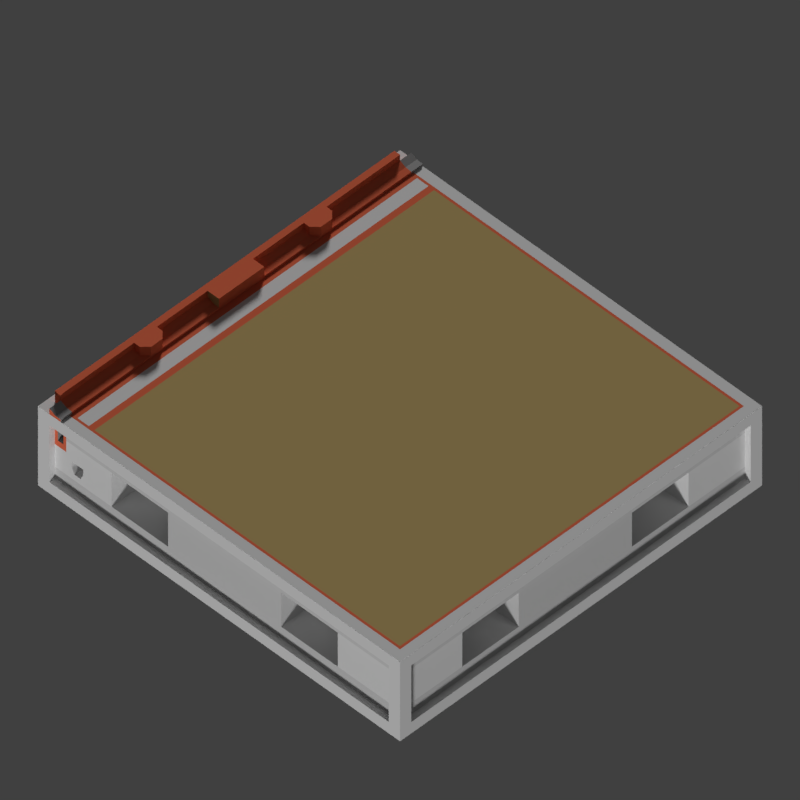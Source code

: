 # Source: WTP_H_LB_TGA.blend  (saved by Blender 2.77.0; exported with 4.5.12 LTS)
import bpy
from mathutils import Matrix  # noqa: F401  (used for matrix-valued properties, if any)

bpy.ops.wm.read_factory_settings(use_empty=True)
scene = bpy.context.scene
scene.name = 'Scene'

# ---- collections
col_collection_1 = bpy.data.collections.new('Collection 1'); scene.collection.children.link(col_collection_1)
col_collection_3 = bpy.data.collections.new('Collection 3'); scene.collection.children.link(col_collection_3)

# ---- materials (node trees are filled in below, after node groups)
mat_tdsn_hornormunittestarenafloor_concrete = bpy.data.materials.new('_TDSN_HorNormUnitTESTArenaFloor_Concrete')
mat_tdsn_hornormunittestarenafloor_concrete.alpha_threshold = 0.0
mat_tdsn_hornormunittestarenafloor_concrete.use_transparent_shadow = False
mat_tdsn_hornormunittestarenafloor_concrete.preview_render_type = 'CUBE'
mat_tdsn_hornormunittestarenafloor_concrete.diffuse_color = (0.5071, 0.3689, 0.1513, 1.0)
mat_tdsn_hornormunittestarenafloor_concrete.specular_color = (1.0, 0.9576, 0.9893)
mat_tdsn_hornormunittestarenafloor_concrete.roughness = 0.5
mat_tdsn_hornormunittestarenafloor_concrete.specular_intensity = 0.15
mat_tdsn_hornormunittestarena_concrete = bpy.data.materials.new('_TDSN_HorNormUnitTESTArena_Concrete')
mat_tdsn_hornormunittestarena_concrete.alpha_threshold = 0.0
mat_tdsn_hornormunittestarena_concrete.use_transparent_shadow = False
mat_tdsn_hornormunittestarena_concrete.preview_render_type = 'CUBE'
mat_tdsn_hornormunittestarena_concrete.diffuse_color = (0.3931, 0.3931, 0.3931, 1.0)
mat_tdsn_hornormunittestarena_concrete.roughness = 0.5
mat_tdsn_hornormunittestarena_concrete.specular_intensity = 0.0
mat_tdsn_hornormunittestarenaconpxz_concrete = bpy.data.materials.new('_TDSN_HorNormUnitTESTArenaConPxz_Concrete')
mat_tdsn_hornormunittestarenaconpxz_concrete.alpha_threshold = 0.0
mat_tdsn_hornormunittestarenaconpxz_concrete.use_transparent_shadow = False
mat_tdsn_hornormunittestarenaconpxz_concrete.preview_render_type = 'CUBE'
mat_tdsn_hornormunittestarenaconpxz_concrete.roughness = 0.5
mat_tdsn_hornormunittestarenaconpxz_concrete.specular_intensity = 0.0
mat_tdsn_hornormunittestarenabottom_concrete = bpy.data.materials.new('_TDSN_HorNormUnitTESTArenaBottom_Concrete')
mat_tdsn_hornormunittestarenabottom_concrete.alpha_threshold = 0.0
mat_tdsn_hornormunittestarenabottom_concrete.use_transparent_shadow = False
mat_tdsn_hornormunittestarenabottom_concrete.preview_render_type = 'CUBE'
mat_tdsn_hornormunittestarenabottom_concrete.diffuse_color = (0.6733, 0.6733, 0.6733, 1.0)
mat_tdsn_hornormunittestarenabottom_concrete.roughness = 0.5
mat_tdsn_hornormunittestarenabottom_concrete.specular_intensity = 0.0
mat_tdsn_hornormunittestarenadam_concrete = bpy.data.materials.new('_TDSN_HorNormUnitTESTArenaDam_Concrete')
mat_tdsn_hornormunittestarenadam_concrete.alpha_threshold = 0.0
mat_tdsn_hornormunittestarenadam_concrete.use_transparent_shadow = False
mat_tdsn_hornormunittestarenadam_concrete.diffuse_color = (0.8, 0.1621, 0.07893, 1.0)
mat_tdsn_hornormunittestarenadam_concrete.roughness = 0.5
mat_tdosn_hornormunittestalpha_concrete = bpy.data.materials.new('_TDOSN_HorNormUnitTESTAlpha_Concrete')
mat_tdosn_hornormunittestalpha_concrete.alpha_threshold = 0.0
mat_tdosn_hornormunittestalpha_concrete.use_transparent_shadow = False
mat_tdosn_hornormunittestalpha_concrete.roughness = 0.5
mat_tdosn_hornormunittestalpha_concrete.specular_intensity = 0.0
mat_tdsn_hornormunittestalpha_concrete = bpy.data.materials.new('_TDSN_HorNormUnitTESTAlpha_Concrete')
mat_tdsn_hornormunittestalpha_concrete.alpha_threshold = 0.0
mat_tdsn_hornormunittestalpha_concrete.use_transparent_shadow = False
mat_tdsn_hornormunittestalpha_concrete.roughness = 0.5
mat_tdsn_hornormunittestalpha2_concrete = bpy.data.materials.new('_TDSN_HorNormUnitTESTAlpha2_Concrete')
mat_tdsn_hornormunittestalpha2_concrete.alpha_threshold = 0.0
mat_tdsn_hornormunittestalpha2_concrete.use_transparent_shadow = False
mat_tdsn_hornormunittestalpha2_concrete.roughness = 0.5

# ---- material node trees

# ---- world
world_world = bpy.data.worlds.new('World'); scene.world = world_world
world_world.color = (0.05088, 0.05088, 0.05088)
world_world.use_sun_shadow = False
world_world.sun_shadow_jitter_overblur = 0.0
world_world.cycles.sampling_method = 'MANUAL'

# ---- cameras
cam_tga_render = bpy.data.cameras.new('TGA Render')
cam_tga_render.type = 'ORTHO'
cam_tga_render.clip_end = 100.0
cam_tga_render.lens = 35.0
cam_tga_render.sensor_width = 32.0
cam_tga_render.sensor_height = 18.0
cam_tga_render.ortho_scale = 0.5
cam_tga_render.dof.focus_distance = 0.0
cam_tga_render.dof.aperture_fstop = 128.0

# ---- lights
light_sun_001 = bpy.data.lights.new('Sun.001', 'SUN')
light_sun_001.transmission_factor = 0.0
light_sun_001.angle = 0.1993
light_sun_001.energy = 1.7
light_sun_001.shadow_buffer_clip_start = 0.5
light_sun_001.shadow_soft_size = 0.1
light_sun_001.shadow_cascade_max_distance = 1000.0
light_sun = bpy.data.lights.new('Sun', 'SUN')
light_sun.transmission_factor = 0.0
light_sun.angle = 0.1993
light_sun.energy = 1.7
light_sun.shadow_buffer_clip_start = 0.5
light_sun.shadow_soft_size = 0.1
light_sun.shadow_cascade_max_distance = 1000.0

# ---- meshes
me_wtp_h_lb_lod0 = bpy.data.meshes.new('WTP_H_LB_Lod0')
me_wtp_h_lb_lod0.from_pydata([(-0.5, 0.5, -0.875), (-0.5, -0.5, 0.0), (-0.5, 0.5, 0.0), (-0.5, -0.5, -0.875), (-0.375, 0.0, 0.0), (-0.4375, -0.5, 0.0), (-0.4375, -0.4688, 0.0), (-0.4688, -0.4688, 0.0625), (-0.4375, 0.4688, 0.0), (-0.4688, 0.4688, 0.0625), (-0.375, -0.4688, 0.0), (-0.375, 0.4688, 0.0), (-0.4688, -0.5, 0.0), (-0.4688, -0.4844, -0.125), (-0.4844, 0.4688, 0.125), (-0.4688, -0.4844, -0.375), (-0.4688, -0.4844, -0.625), (-0.4844, -0.4688, 0.125), (-0.4375, -0.4844, -0.25), (-0.4375, -0.4844, -0.375), (-0.4375, -0.4844, -0.625), (-0.4375, -0.4844, -0.125), (-0.4375, 0.5, -2.049e-08), (-0.375, -0.4844, -0.375), (-0.375, -0.4844, -0.625), (-0.4687, 0.4688, -1.0), (-0.4687, -0.4688, -1.0), (-0.4688, 0.0, -1.0), (0.4688, -0.4844, -0.75), (-0.4844, 1.49e-08, -1.49e-08), (-0.4609, -0.4844, -0.375), (0.4688, 0.4844, -0.75), (-0.4219, -0.4844, -0.625), (-0.3906, -0.4844, -0.375), (-0.3906, -0.4844, -0.5), (-0.4688, -0.4844, -0.75), (-0.4219, -0.4844, -0.5), (-0.4219, -0.4844, -0.4375), (-0.3906, -0.4844, -0.4375), (-0.4141, -0.4844, -0.5625), (-0.4219, 0.4844, -0.5), (-0.3984, -0.4844, -0.5625), (-0.3906, 0.4844, -0.5), (-0.4141, 0.4844, -0.5625), (-0.3906, 0.4844, -0.4375), (-0.4219, 0.4844, -0.4375), (-0.3984, 0.4844, -0.5625), (-0.4609, 0.4844, -0.1875), (-0.4219, -0.4375, -0.5), (-0.4219, 0.4375, -0.4375), (-0.4453, 0.4844, -0.1875), (-0.4453, 0.4844, -0.3125), (-0.4609, 0.4844, -0.3125), (-0.3984, 0.4375, -0.5625), (-0.3906, -0.4375, -0.5), (-0.4219, -0.4375, -0.4375), (-0.3906, 0.4375, -0.4375), (-0.4453, -0.4844, -0.1875), (-0.4219, 0.4375, -0.5), (-0.4609, -0.4844, -0.1875), (-0.4453, -0.4844, -0.125), (-0.4609, -0.4844, -0.3125), (-0.4453, -0.4844, -0.3125), (-0.4141, 0.4375, -0.5625), (-0.3906, 0.4375, -0.5), (-0.3906, -0.4375, -0.4375), (-0.4141, -0.4375, -0.5625), (-0.3984, -0.4375, -0.5625), (-0.4453, -0.4375, -0.1875), (-0.4609, -0.4375, -0.1875), (-0.4609, -0.4375, -0.3125), (-0.4453, -0.4375, -0.3125), (-0.4609, 0.4375, -0.1875), (-0.4453, 0.4375, -0.1875), (-0.4453, 0.4375, -0.3125), (-0.4609, 0.4375, -0.3125), (-0.3125, -0.4844, -0.25), (-0.1562, -0.4844, -0.25), (-0.3125, -0.375, -0.25), (-0.1562, -0.375, -0.25), (-0.3125, 0.4844, -0.25), (-0.1562, 0.4844, -0.25), (-0.3125, 0.375, -0.25), (-0.1562, 0.375, -0.25), (-0.4688, -0.4688, 0.125), (-0.4688, 0.4688, 0.125), (-0.4531, -0.4688, 0.03125), (-0.4375, -0.4688, 0.025), (-0.4375, 0.4688, 0.025), (-0.4375, -0.0625, 0.0), (-0.4531, 0.4688, 0.03125), (-0.4688, -0.0625, 0.125), (-0.4375, -0.0625, 0.025), (-0.4375, 0.2188, 0.0), (-0.4688, 0.2344, 0.125), (-0.4375, -0.25, 0.0), (-0.4375, 0.2188, 0.025), (-0.4688, -0.2344, 0.125), (-0.4375, -0.25, 0.025), (-0.4375, -0.2344, 0.125), (-0.4375, 0.25, 0.0), (-0.4688, 0.2656, 0.125), (-0.4688, -0.2656, 0.0625), (-0.4375, -0.2188, 0.0), (-0.4687, -0.5, 0.0625), (-0.4531, 0.2656, 0.03125), (-0.4688, -0.2031, 0.125), (-0.4688, 0.2031, 0.0625), (-0.4531, -0.2031, 0.03125), (-0.4688, 0.2031, 0.125), (-0.4688, -0.2031, 0.0625), (-0.4531, 0.2031, 0.03125), (-0.4844, 2.98e-08, 0.125), (-0.4688, -0.2656, 0.125), (-0.4688, 0.2656, 0.0625), (-0.4531, -0.5, 0.03125), (-0.4531, -0.2656, 0.03125), (-0.4375, 0.2344, 0.125), (-0.4531, -0.2031, 0.125), (-0.4531, -0.2344, 0.125), (-0.4531, -0.2656, 0.125), (-0.4531, 0.2656, 0.125), (-0.4531, 0.2031, 0.125), (-0.4531, 0.2344, 0.125), (-0.4375, -0.25, 0.125), (-0.4375, 0.25, 0.125), (-0.4375, -0.2188, 0.125), (-0.4375, 0.2188, 0.125), (-0.4375, 0.25, 0.025), (-0.4375, -0.2188, 0.025), (-0.4375, -0.5, 0.025), (0.4688, 0.4844, -0.125), (-0.4688, 0.0625, 0.0625), (-0.4531, -0.0625, 0.03125), (-0.4375, 0.0625, 0.0), (-0.4688, -1.49e-08, 0.125), (-0.4688, 0.0625, 0.125), (-0.4688, -0.0625, 0.0625), (-0.4531, 0.0625, 0.03125), (-0.4375, 0.0625, 0.025), (-0.4375, -0.0625, 0.125), (-0.4375, 0.0625, 0.125), (-0.4219, -0.4688, 0.0), (-0.4219, 0.4688, 0.0), (-0.3906, 0.4688, 0.0), (-0.3906, -0.4688, 0.0), (0.5, 0.5, -0.875), (0.5, -0.5, -1.892e-09), (0.5, 0.5, 1.892e-09), (0.5, -0.5, -0.875), (0.0, 0.0, 0.0), (0.4688, 0.0, 0.0), (0.0, 0.4688, 8.87e-10), (0.0, -0.4688, -8.87e-10), (0.4844, -0.4844, -0.875), (0.4844, 0.4844, -0.875), (0.1562, 0.4844, -0.25), (0.4688, -0.4844, -0.125), (-0.375, 0.4844, -0.25), (0.4688, -0.4844, -0.625), (0.0, -0.4688, -1.0), (0.0, 0.4688, -1.0), (0.4687, 0.4688, -1.0), (0.4687, -0.4688, -1.0), (0.4688, 0.0, -1.0), (0.0, 0.0, -1.0), (0.4844, 0.4688, -0.25), (-0.4687, 0.4844, -0.75), (0.4844, -0.4688, -0.25), (0.3125, -0.4844, -0.25), (0.1562, -0.4844, -0.25), (0.3125, -0.375, -0.25), (0.1562, -0.375, -0.25), (0.3125, 0.4844, -0.25), (0.3125, 0.375, -0.25), (0.1562, 0.375, -0.25), (0.4688, 0.4844, -0.625), (0.4687, -0.4688, 0.0), (-0.4375, -0.475, 0.0), (-0.4375, 0.475, 0.0), (-0.4844, 0.4844, -0.875), (-0.4219, 0.4688, -0.0625), (-0.4219, -0.4688, -0.0625), (-0.3906, 0.4688, -0.0625), (-0.3906, -0.4688, -0.0625), (-0.375, -0.4844, -0.25), (-0.4844, -0.4844, -0.875), (-0.3125, -0.375, -0.625), (-0.1562, 0.375, -0.625), (-0.1562, -0.375, -0.625), (-0.3125, 0.375, -0.625), (0.1562, 0.375, -0.625), (0.3125, -0.375, -0.625), (0.3125, 0.375, -0.625), (0.1562, -0.375, -0.625), (0.4844, -0.4844, 0.0), (-0.4844, -0.4688, -1.49e-08), (-0.4687, -0.4688, 0.0), (-0.4687, 0.4688, 0.0), (0.4844, 0.4844, 0.0), (-0.4844, 0.4688, -1.49e-08), (-0.4844, 0.4688, -0.25), (-0.4844, 0.4688, -0.75), (-0.4844, 0.4688, -0.625), (-0.4844, 0.4688, -0.125), (-0.4844, -0.4688, -0.25), (-0.4844, -0.4688, -0.625), (-0.4844, -0.4688, -0.125), (-0.4844, -0.4688, -0.75), (0.4844, 0.4688, -0.625), (0.4844, 0.4688, -0.75), (0.4844, 0.4688, -0.125), (0.4844, -0.4688, -0.625), (0.4844, -0.4688, -0.125), (0.4844, -0.4688, -0.75), (-0.3125, -0.4844, -0.625), (-0.1562, -0.4844, -0.625), (0.3125, -0.4844, -0.625), (0.1562, -0.4844, -0.625), (-0.3125, 0.4844, -0.625), (-0.1562, 0.4844, -0.625), (0.3125, 0.4844, -0.625), (0.1562, 0.4844, -0.625), (-0.4688, -0.5, -0.125), (-0.4688, -0.5, -0.75), (0.4688, -0.5, -0.75), (0.4688, -0.5, -0.125), (-0.5, 0.4688, -0.75), (-0.5, 0.4688, -0.125), (-0.5, -0.4688, -0.125), (-0.5, -0.4688, -0.75), (0.5, 0.4688, -0.75), (0.5, 0.4688, -0.125), (0.5, -0.4688, -0.125), (0.5, -0.4688, -0.75), (-0.3906, 0.4844, -0.375), (-0.4219, 0.4844, -0.625), (-0.4609, 0.4844, -0.375), (-0.375, 0.4844, -0.625), (-0.375, 0.4844, -0.375), (-0.4375, 0.4844, -0.125), (-0.4375, 0.4844, -0.625), (-0.4375, 0.4844, -0.375), (-0.4375, 0.4844, -0.25), (-0.4687, 0.4844, -0.625), (-0.4687, 0.4844, -0.375), (-0.4687, 0.4844, -0.125), (-0.4687, 0.5, -2.049e-08), (-0.4453, 0.4844, -0.125), (-0.4687, 0.5, 0.0625), (-0.4531, 0.5, 0.03125), (-0.4375, 0.5, 0.025), (0.4688, 0.5, -0.125), (0.4688, 0.5, -0.75), (-0.4687, 0.5, -0.75), (-0.4687, 0.5, -0.125), (-0.4375, -0.4875, 0.0), (-0.4844, -0.5, -0.0625), (0.4844, -0.5, -0.0625), (-0.4844, -0.5, -0.8125), (0.4844, -0.5, -0.8125), (0.4844, 0.5, -0.0625), (-0.4844, 0.5, -0.0625), (0.4844, 0.5, -0.8125), (-0.4844, 0.5, -0.8125), (-0.4375, 0.4875, -1.024e-08), (-0.4844, 0.0, -0.875), (0.4844, 0.0, -0.875), (-0.5, 0.4844, -0.0625), (-0.5, -0.4844, -0.0625), (-0.5, -0.4844, -0.8125), (-0.5, 0.4844, -0.8125), (0.5, -0.4844, -0.0625), (0.5, 0.4844, -0.0625), (0.5, 0.4844, -0.8125), (0.5, -0.4844, -0.8125), (-0.4844, 0.4844, 0.0), (-0.4687, 0.4844, -1.024e-08), (-0.4688, -0.4844, 0.0), (-0.4844, -0.4844, 0.0), (-0.4844, -0.4688, 0.0625), (-0.4844, 2.235e-08, 0.0625), (-0.4844, 0.4688, 0.0625), (0.4688, 0.4688, 0.0), (0.475, -0.475, 0.0), (0.475, 0.475, 0.0), (0.4688, 0.4844, -0.25), (0.4844, -0.3125, -0.25), (0.4844, -0.1563, -0.25), (0.375, -0.3125, -0.25), (0.375, -0.1563, -0.25), (0.4844, 0.3125, -0.25), (0.4844, 0.1562, -0.25), (0.375, 0.3125, -0.25), (0.375, 0.1562, -0.25), (0.375, -0.3125, -0.625), (0.375, -0.1563, -0.625), (0.375, 0.3125, -0.625), (0.375, 0.1562, -0.625), (0.4844, -0.3125, -0.625), (0.4844, -0.1563, -0.625), (0.4844, 0.3125, -0.625), (0.4844, 0.1562, -0.625), (0.4688, -0.4844, -0.25)], [], [(11, 4, 150, 152), (142, 143, 8, 100, 93, 134, 89, 103, 95, 6), (6, 87, 130, 5, 256, 178), (4, 10, 153, 150), (28, 35, 224, 225), (216, 218, 170, 77), (50, 51, 74, 73), (13, 15, 30, 61, 59, 57, 60), (27, 165, 160, 26), (167, 31, 253, 254), (27, 25, 161, 165), (161, 25, 180, 155, 162), (3, 259, 257, 1), (16, 20, 19, 30, 15), (57, 68, 71, 62), (41, 39, 36, 32, 24, 23, 33, 38, 34), (41, 34, 54, 67), (40, 45, 49, 58), (61, 62, 71, 70), (52, 47, 72, 75), (258, 257, 223, 226), (46, 43, 63, 53), (62, 61, 30, 19, 18, 21, 60, 57), (42, 46, 53, 64), (44, 42, 64, 56), (19, 20, 32, 36, 37, 38, 33), (45, 44, 56, 49), (43, 40, 58, 63), (222, 221, 176, 31, 167, 244, 241, 236, 238, 219, 220), (54, 65, 55, 48, 66, 67), (38, 37, 55, 65), (37, 36, 48, 55), (36, 39, 66, 48), (34, 38, 65, 54), (39, 41, 67, 66), (69, 70, 71, 68), (59, 61, 70, 69), (57, 59, 69, 68), (131, 252, 253, 31, 176, 286), (47, 50, 73, 72), (51, 52, 75, 74), (217, 169, 171, 192), (191, 193, 221, 222), (77, 76, 78, 79), (24, 215, 76, 185, 23), (168, 212, 299, 287), (80, 81, 83, 82), (172, 194, 192, 171), (114, 9, 85, 101), (116, 86, 87, 98), (176, 221, 173, 286), (116, 102, 7, 86), (87, 86, 115, 130), (144, 143, 181, 183), (122, 123, 94, 109), (120, 119, 97, 113), (119, 118, 106, 97), (132, 107, 109, 136), (133, 108, 129, 92), (133, 137, 110, 108), (90, 9, 114, 105), (100, 8, 88, 128, 96, 139, 134, 93), (90, 105, 128, 88), (7, 102, 113, 84), (123, 121, 101, 94), (124, 99, 119, 120), (99, 126, 118, 119), (98, 124, 120, 116), (126, 129, 108, 118), (99, 124, 98, 129, 126), (122, 127, 117, 123), (121, 123, 117, 125), (96, 128, 125, 117, 127), (127, 122, 111, 96), (128, 105, 121, 125), (86, 7, 104, 115), (114, 101, 121, 105), (122, 109, 107, 111), (120, 113, 102, 116), (110, 106, 118, 108), (5, 130, 115, 104, 12), (92, 140, 91, 137, 133), (136, 141, 139, 138, 132), (110, 137, 91, 106), (111, 138, 139, 96), (111, 107, 132, 138), (140, 141, 136, 135, 91), (89, 134, 139, 141, 140, 92), (4, 11, 144, 145, 10), (270, 271, 0, 3), (217, 192, 194, 218), (283, 152, 150, 151), (260, 225, 224, 259), (151, 150, 153, 177), (246, 255, 252, 131, 240, 248), (167, 254, 255, 246, 245, 244), (253, 252, 261, 263), (164, 163, 160, 165), (164, 165, 161, 162), (262, 261, 252, 255), (277, 276, 198), (286, 173, 156, 81, 80, 158, 243, 240, 131), (189, 187, 215, 216), (191, 222, 156, 175), (170, 172, 171, 169), (173, 174, 175, 156), (76, 215, 187, 78), (79, 78, 187, 189), (164, 267, 154, 163), (174, 193, 191, 175), (193, 174, 173, 221), (21, 18, 185, 76, 77, 170, 169, 303, 157), (184, 183, 181, 182), (143, 142, 182, 181), (142, 145, 184, 182), (145, 144, 183, 184), (143, 142, 145, 144), (95, 103, 89, 92, 129, 98, 87, 6), (112, 17, 84, 113, 97, 106, 91, 135), (14, 112, 135, 136, 109, 94, 101, 85), (9, 249, 247, 277, 198), (146, 155, 180, 0), (82, 83, 188, 190), (18, 19, 33, 23, 185), (158, 239, 235, 242, 243), (26, 160, 163, 154, 186), (3, 186, 154, 149), (146, 149, 154, 267, 155), (0, 180, 266, 186, 3), (77, 79, 189, 216), (80, 82, 190, 219), (81, 220, 188, 83), (219, 190, 188, 220), (219, 238, 239, 158, 80), (7, 197, 278, 12, 104), (22, 247, 249, 250, 251), (233, 213, 211, 232), (282, 281, 112, 14), (281, 280, 17, 112), (279, 278, 197), (146, 263, 261, 148), (17, 280, 7, 84), (222, 220, 81, 156), (7, 280, 196, 197), (90, 250, 249, 9), (208, 206, 203, 202), (205, 207, 204, 201), (88, 251, 250, 90), (274, 146, 148, 273), (275, 149, 146, 274), (275, 234, 233, 272), (270, 269, 229, 230), (207, 229, 228, 204), (246, 248, 50, 47, 52, 237, 245), (271, 227, 228, 268), (269, 1, 2, 268), (45, 40, 236, 241, 242, 235, 44), (170, 218, 194, 172), (238, 236, 40, 43, 46, 42, 44, 235, 239), (224, 223, 257, 259), (28, 225, 226, 157, 303, 159), (157, 226, 223, 13, 60, 21), (13, 223, 224, 35, 16, 15), (242, 237, 52, 51, 50, 248, 240, 243), (244, 245, 237, 242, 241), (8, 179, 265, 22, 251, 88), (264, 254, 253, 263), (227, 230, 208, 202), (230, 229, 207, 205, 206, 208), (203, 201, 204, 228, 227, 202), (273, 272, 233, 232), (199, 195, 147, 148), (213, 233, 234, 214, 212, 168), (211, 166, 209, 210, 231, 232), (214, 234, 231, 210), (216, 215, 24, 32, 20, 16, 35, 28, 159, 217, 218), (53, 63, 58, 49, 56, 64), (159, 303, 169, 217), (12, 1, 257, 258, 147, 5), (149, 260, 259, 3), (148, 261, 262, 2, 247, 22), (0, 264, 263, 146), (225, 260, 258, 226), (149, 147, 258, 260), (27, 266, 180, 25), (26, 186, 266, 27), (155, 267, 164, 162), (254, 264, 262, 255), (0, 2, 262, 264), (229, 269, 268, 228), (0, 271, 268, 2), (3, 1, 269, 270), (230, 227, 271, 270), (148, 147, 272, 273), (149, 275, 272, 147), (234, 275, 274, 231), (231, 274, 273, 232), (247, 2, 276, 277), (1, 12, 278, 279), (197, 196, 279), (196, 29, 200, 276, 2, 1, 279), (200, 198, 276), (29, 196, 280, 281), (200, 29, 281, 282), (9, 198, 200, 282), (85, 9, 282, 14), (206, 205, 201, 203), (283, 177, 284, 285), (284, 178, 256, 195), (283, 285, 179, 8, 143, 144, 11, 152), (177, 153, 10, 145, 142, 6, 178, 284), (285, 284, 195, 199), (195, 256, 5, 147), (179, 285, 199, 265), (265, 199, 148, 22), (300, 302, 292, 288), (301, 291, 293, 297), (288, 287, 289, 290), (209, 166, 291, 301), (294, 298, 297, 293), (301, 297, 298, 302), (296, 295, 299, 300), (292, 294, 293, 291), (287, 299, 295, 289), (290, 289, 295, 296), (168, 287, 288, 292, 291, 166, 211, 213), (288, 290, 296, 300), (292, 302, 298, 294), (300, 299, 212, 214, 210, 209, 301, 302), (75, 72, 73, 74)])
me_wtp_h_lb_lod0.polygons.foreach_set('material_index', [0, 4, 1, 0, 6, 3, 1, 4, 3, 6, 3, 3, 6, 7, 1, 2, 2, 2, 1, 1, 6, 2, 4, 2, 2, 2, 2, 2, 3, 2, 2, 2, 2, 2, 2, 1, 1, 1, 6, 1, 1, 2, 3, 3, 2, 2, 3, 2, 4, 4, 2, 4, 1, 1, 4, 4, 4, 4, 4, 4, 4, 4, 4, 4, 4, 4, 4, 4, 4, 4, 4, 4, 4, 4, 4, 1, 4, 4, 4, 4, 4, 0, 4, 4, 4, 4, 4, 4, 4, 6, 3, 0, 6, 0, 6, 6, 6, 3, 3, 6, 6, 3, 3, 2, 3, 3, 2, 2, 3, 2, 2, 3, 1, 4, 1, 4, 5, 4, 4, 4, 4, 6, 2, 2, 2, 3, 6, 6, 6, 3, 2, 3, 3, 2, 4, 4, 6, 4, 4, 6, 6, 4, 3, 4, 1, 3, 3, 1, 6, 6, 6, 6, 6, 4, 6, 6, 2, 3, 2, 6, 6, 6, 6, 4, 7, 1, 6, 6, 6, 6, 6, 6, 6, 6, 6, 3, 2, 2, 6, 6, 6, 6, 6, 6, 3, 3, 3, 6, 6, 6, 6, 6, 6, 6, 6, 6, 6, 6, 6, 6, 6, 6, 4, 4, 4, 4, 2, 4, 6, 4, 4, 6, 6, 6, 6, 3, 2, 3, 2, 2, 3, 3, 3, 2, 2, 3, 3, 3, 3, 1])
_uv = me_wtp_h_lb_lod0.uv_layers.new(name='BaseMaterial')
_uv.uv.foreach_set('vector', [0.9999, 0.7501, 8.95e-05, 0.7501, 8.943e-05, 8.954e-05, 0.9999, 8.943e-05, 1.0, 0.3835, -0.0004607, 0.3835, -0.0004607, 0.3669, 0.233, 0.3669, 0.2663, 0.3669, 0.4331, 0.3669, 0.5665, 0.3669, 0.7333, 0.3669, 0.7666, 0.3669, 1.0, 0.3669, 0.9371, 0.0004605, 0.9371, 0.01311, 0.8758, 0.01311, 0.8758, 0.0004605, 0.8914, 0.0004605, 0.907, 0.0004605, 0.9999, 0.7501, 8.95e-05, 0.7501, 8.943e-05, 8.943e-05, 0.9999, 8.943e-05, 0.9688, 0.1452, 0.03132, 0.1451, 0.03132, 0.125, 0.9688, 0.1251, 1.019e-05, 0.3004, 0.5019, 0.3004, 0.5019, 0.5001, 7.904e-05, 0.5001, 0.855, 0.9459, 0.855, 0.892, 0.9382, 0.892, 0.9382, 0.9459, 0.7534, 0.6324, 0.7534, 0.397, 0.7866, 0.397, 0.7866, 0.4568, 0.7866, 0.5724, 0.9642, 0.5724, 0.9642, 0.6324, 0.9999, 0.5002, 0.5, 0.5002, 0.5, 0.1002, 0.9999, 0.1002, 0.9688, 0.1452, 0.03132, 0.1451, 0.03132, 0.125, 0.9688, 0.1251, 7.318e-05, 0.5002, 7.318e-05, 0.1002, 0.5, 0.1002, 0.5, 0.5002, 0.5, 0.1008, 3.681e-05, 0.1008, -0.01377, 3.641e-05, 1.016, 3.779e-05, 1.0, 0.1008, 0.3827, 0.125, 0.3985, 0.145, 0.6019, 0.1451, 0.6172, 0.125, 0.7507, 0.9216, 0.791, 0.9216, 0.791, 0.9896, 0.7622, 0.9896, 0.7507, 0.9896, 0.9382, 0.9459, 0.855, 0.9459, 0.855, 0.892, 0.9382, 0.892, 0.5164, 0.9149, 0.5102, 0.9149, 0.5072, 0.9224, 0.5072, 0.9078, 0.5256, 0.9078, 0.5256, 0.9351, 0.5195, 0.9351, 0.5195, 0.9284, 0.5195, 0.9224, 0.5329, 0.9149, 0.533, 0.9224, 0.5195, 0.9224, 0.5164, 0.9149, 0.533, 0.9224, 0.533, 0.9284, 0.5195, 0.9284, 0.5195, 0.9224, 0.9411, 0.9261, 0.9411, 0.9063, 0.9984, 0.9063, 0.9984, 0.9261, 0.9382, 0.892, 0.9382, 0.9459, 0.855, 0.9459, 0.855, 0.892, 0.9841, 0.1451, 0.01525, 0.1449, 0.03132, 0.125, 0.9688, 0.1251, 0.5103, 0.8999, 0.5164, 0.8999, 0.5164, 0.9149, 0.5102, 0.9149, 0.9659, 0.4584, 0.7866, 0.4568, 0.7866, 0.397, 0.9995, 0.397, 0.9998, 0.5173, 0.9995, 0.6324, 0.9642, 0.6324, 0.9642, 0.5724, 0.4935, 0.9225, 0.4934, 0.9149, 0.5102, 0.9149, 0.5072, 0.9224, 0.4935, 0.9285, 0.4935, 0.9225, 0.5072, 0.9224, 0.5072, 0.9284, 0.501, 0.9351, 0.501, 0.9078, 0.5072, 0.9078, 0.5072, 0.9224, 0.5072, 0.9284, 0.5195, 0.9284, 0.5195, 0.9351, 0.5195, 0.9441, 0.5072, 0.9441, 0.5072, 0.9284, 0.5195, 0.9284, 0.5329, 0.9149, 0.533, 0.9224, 0.5195, 0.9224, 0.5164, 0.9149, 0.3204, 0.1008, 0.1438, 0.101, -0.03585, 0.1008, -0.03585, 0.00252, 1.036, 0.002586, 1.036, 0.1008, 1.0, 0.1008, 0.981, 0.1008, 0.9281, 0.1008, 0.8561, 0.1008, 0.6794, 0.1008, 0.5195, 0.9224, 0.5195, 0.9284, 0.5072, 0.9284, 0.5072, 0.9224, 0.5102, 0.9149, 0.5164, 0.9149, 0.5195, 0.9441, 0.5072, 0.9441, 0.5072, 0.9284, 0.5195, 0.9284, 0.4935, 0.9285, 0.4935, 0.9225, 0.5072, 0.9224, 0.5072, 0.9284, 0.4935, 0.9225, 0.4934, 0.9149, 0.5102, 0.9149, 0.5072, 0.9224, 0.533, 0.9224, 0.533, 0.9284, 0.5195, 0.9284, 0.5195, 0.9224, 0.5103, 0.8999, 0.5164, 0.8999, 0.5164, 0.9149, 0.5102, 0.9149, 0.1614, 0.3598, 0.09221, 0.3598, 0.09221, 0.3077, 0.1613, 0.3077, 0.855, 0.9459, 0.855, 0.892, 0.9382, 0.892, 0.9382, 0.9459, 0.9411, 0.9261, 0.9411, 0.9063, 0.9984, 0.9063, 0.9984, 0.9261, 0.414, 0.1448, 0.4138, 0.1249, 0.5863, 0.1249, 0.5861, 0.1448, 0.5521, 0.1448, 0.4485, 0.1448, 0.9984, 0.9063, 0.9984, 0.9261, 0.9411, 0.9261, 0.9411, 0.9063, 0.9984, 0.9063, 0.9984, 0.9261, 0.9411, 0.9261, 0.9411, 0.9063, 0.6604, 0.9076, 0.6604, 0.9481, 0.7049, 0.9481, 0.705, 0.9076, 0.1478, 0.4, 0.3968, 0.4, 0.3968, 0.4992, 0.1478, 0.4992, 0.3487, 0.4992, 0.09969, 0.4992, 0.09969, 0.4, 0.3487, 0.4, 0.5256, 0.9078, 0.5508, 0.9078, 0.5508, 0.9481, 0.5256, 0.9481, 0.5256, 0.9351, 0.4882, 0.9482, 0.4882, 0.9077, 0.5506, 0.9077, 0.5506, 0.9482, 0.3956, 0.4992, 0.1466, 0.4992, 0.1466, 0.4, 0.3956, 0.4, 0.598, 0.9481, 0.5981, 0.9077, 0.6604, 0.9076, 0.6604, 0.9481, 0.5677, 0.2086, 1.001, 0.2086, 1.001, 0.2347, 0.5677, 0.2348, 0.06157, 0.3058, 0.6666, 0.3058, 0.6667, 0.3963, 0.01396, 0.3963, 0.4882, 0.9077, 0.5506, 0.9077, 0.5506, 0.9482, 0.4882, 0.9482, 0.6051, 0.3056, 0.6051, 0.3968, 4.147e-05, 0.3968, 4.147e-05, 0.3056, 0.08073, 0.07006, 0.08073, 0.1232, 0.00623, 0.1232, 0.00623, 0.07006, 0.0283, 0.482, 0.0283, 0.5509, 0.0001247, 0.551, 0.0001247, 0.482, 0.5002, 0.5171, 0.6255, 0.5171, 0.6255, 0.613, 0.5002, 0.613, 0.5002, 0.5171, 0.6255, 0.5171, 0.6255, 0.613, 0.5002, 0.613, 0.6255, 0.5171, 0.7539, 0.5171, 0.7539, 0.613, 0.6255, 0.613, 0.1341, 0.2088, 0.435, 0.2087, 0.435, 0.2349, 0.1341, 0.2349, 0.5625, 0.3054, 0.9566, 0.3054, 0.9995, 0.3965, 0.5625, 0.3964, 0.9995, 0.3056, 0.9995, 0.3965, 0.6054, 0.3965, 0.6054, 0.3056, 0.6051, 0.3056, 0.6054, 0.3965, 0.0003188, 0.3965, 4.147e-05, 0.3056, 0.3613, 0.2436, -0.0008796, 0.2436, -0.0008796, 0.2012, 0.3613, 0.2012, 0.4143, 0.2012, 0.6793, 0.2012, 0.6793, 0.2436, 0.4143, 0.2436, 0.008878, 0.3056, 0.6146, 0.3058, 0.66, 0.3965, 0.009155, 0.3965, 1.001, 0.2348, 0.5677, 0.2348, 0.5677, 0.2087, 1.001, 0.2086, 0.6255, 0.5171, 0.7539, 0.5171, 0.7539, 0.613, 0.6255, 0.613, 0.565, 0.469, 0.6255, 0.469, 0.6255, 0.5171, 0.5002, 0.5171, 0.6255, 0.469, 0.6903, 0.469, 0.7539, 0.5171, 0.6255, 0.5171, 0.438, 0.2048, 0.438, 0.2501, 0.3636, 0.2501, 0.3636, 0.2048, 0.5434, 0.2501, 0.5434, 0.2048, 0.6178, 0.2048, 0.6178, 0.2501, 0.4912, 0.25, 0.438, 0.2501, 0.438, 0.2048, 0.5434, 0.2048, 0.5434, 0.2501, 0.5002, 0.5171, 0.565, 0.469, 0.6255, 0.469, 0.6255, 0.5171, 0.7539, 0.5171, 0.6255, 0.5171, 0.6255, 0.469, 0.6903, 0.469, 0.438, 0.2048, 0.5434, 0.2048, 0.5434, 0.2501, 0.4912, 0.25, 0.438, 0.2501, 0.438, 0.2501, 0.3636, 0.2501, 0.3636, 0.2048, 0.438, 0.2048, 0.5434, 0.2048, 0.6178, 0.2048, 0.6178, 0.2501, 0.5434, 0.2501, 0.08073, 0.1232, 0.08073, 0.2131, 0.00623, 0.2008, 0.00623, 0.1232, 0.6743, 0.2048, 0.6743, 0.2501, 0.6178, 0.2501, 0.6178, 0.2048, 0.3636, 0.2501, 0.3109, 0.2501, 0.3109, 0.2048, 0.3636, 0.2048, 0.3636, 0.2501, 0.3109, 0.2501, 0.3109, 0.2048, 0.3636, 0.2048, 0.6743, 0.2048, 0.6743, 0.2501, 0.6178, 0.2501, 0.6178, 0.2048, 0.07567, 0.3624, 0.07592, 0.3781, 0.03434, 0.3824, 0.0001694, 0.3968, 3.541e-05, 0.3624, 0.1387, 0.0003464, 0.1387, 0.1681, 0.02548, 0.1681, 0.02548, 0.06967, 0.07768, 0.01312, 0.9751, 0.1687, 0.8608, 0.1687, 0.8608, 0.001866, 0.9258, 0.01471, 0.9751, 0.06955, 0.435, 0.2349, 0.1341, 0.2349, 0.1342, 0.2087, 0.435, 0.2087, 0.5904, 0.3056, 0.9845, 0.3056, 0.9845, 0.3965, 0.545, 0.3964, 0.9995, 0.3056, 0.9995, 0.3965, 0.6054, 0.3965, 0.6054, 0.3056, 0.2556, 0.4041, 5.001e-05, 0.4041, 5.013e-05, 0.3055, 0.1278, 0.3055, 0.2556, 0.3055, 0.4999, 0.518, 0.9991, 0.518, 0.9991, 0.5375, 0.9991, 0.6145, 0.4999, 0.6145, 0.4999, 0.5375, 0.5, 0.3666, 1.0, 0.3666, 1.0, 0.3833, 1.291e-05, 0.3833, 1.291e-05, 0.3666, 0.9841, 0.1451, 0.01525, 0.1449, 1.788e-07, 0.127, 1.0, 0.127, 0.3968, 0.4, 0.3968, 0.4992, 0.1478, 0.4992, 0.1478, 0.4, 0.9999, 8.943e-05, 0.9999, 1.0, 8.95e-05, 1.0, 8.943e-05, 8.943e-05, 0.01525, 0.1449, 0.03132, 0.125, 0.9688, 0.1251, 0.9841, 0.1451, 0.9999, 8.943e-05, 0.9999, 1.0, 8.95e-05, 1.0, 8.943e-05, 8.943e-05, 0.9688, 0.1408, 0.9688, 0.1242, 0.03132, 0.124, 0.06158, 0.1407, 0.9385, 0.1409, 0.9453, 0.1409, 0.414, 0.1448, 0.4142, 0.1249, 0.5863, 0.1249, 0.5861, 0.1448, 0.5172, 0.1448, 0.4481, 0.1448, 0.4141, 0.125, 0.5859, 0.125, 0.6019, 0.1451, 0.3985, 0.145, 7.313e-05, 0.5002, 7.325e-05, 0.1002, 0.5, 0.1002, 0.5, 0.5002, 0.9999, 0.5002, 0.5, 0.5002, 0.5, 0.1002, 0.9999, 0.1002, 0.9841, 0.1451, 0.01525, 0.1449, 0.03132, 0.125, 0.9688, 0.1251, 0.9376, 0.1252, 0.9571, 0.1252, 0.9376, 0.1448, -0.03637, 0.002532, 0.1429, 0.002531, 0.3214, 0.002531, 0.6786, 0.002531, 0.8571, 0.002531, 0.9286, 0.002499, 1.0, 0.002531, 1.0, 0.1008, -0.03647, 0.1012, 0.3487, 0.4992, 0.09969, 0.4992, 0.09969, 0.4, 0.3487, 0.4, -0.1293, 0.3001, 1.019e-05, 0.3004, 7.904e-05, 0.5001, -0.1292, 0.4998, 0.1478, 0.4992, 0.1478, 0.4, 0.3968, 0.4, 0.3968, 0.4992, 0.09969, 0.4992, 0.09969, 0.4, 0.3487, 0.4, 0.3487, 0.4992, 0.5506, 0.9481, 0.5506, 0.9077, 0.5981, 0.9077, 0.598, 0.9481, 0.6604, 0.9481, 0.598, 0.9481, 0.598, 0.9076, 0.6604, 0.9076, 0.5636, 0.4996, 0.5004, 0.4996, 0.5004, 0.08623, 0.5636, 0.1019, 0.598, 0.9481, 0.598, 0.9076, 0.6604, 0.9076, 0.6604, 0.9481, 0.598, 0.9076, 0.598, 0.9481, 0.5506, 0.9481, 0.5506, 0.9077, 3.833e-05, 0.1008, 3.812e-05, 0.002532, 0.07146, 0.002532, 0.1429, 0.002531, 0.3214, 0.002531, 0.6786, 0.002531, 0.8571, 0.002531, 1.034, 0.002581, 1.034, 0.1008, 1.826e-05, 0.4823, 1.0, 0.4823, 1.0, 0.551, 1.826e-05, 0.551, 2.581e-05, 0.1643, 1.0, 0.1643, 1.0, 0.1845, 2.581e-05, 0.1845, 0.0001247, 0.551, 0.0001247, 0.482, 0.0283, 0.482, 0.0283, 0.5509, 2.588e-05, 0.1643, 1.0, 0.1643, 1.0, 0.1845, 2.582e-05, 0.1845, 1.0, 0.6222, 1.826e-05, 0.6222, 1.826e-05, 0.6912, 1.0, 0.6912, 0.3756, 0.2005, 0.4294, 0.2005, 0.6791, 0.2005, 0.6791, 0.2435, 0.4294, 0.2435, 0.3756, 0.2435, -0.0007184, 0.2435, -0.0007184, 0.2005, 0.0009611, 0.2086, 1.001, 0.2086, 1.001, 0.2348, 0.5677, 0.2348, 0.5011, 0.2348, 0.4344, 0.2348, 0.1359, 0.2344, 0.0009611, 0.2348, 1.001, 0.2351, 0.0009611, 0.2351, 0.0009611, 0.2089, 0.1333, 0.2089, 0.4344, 0.2089, 0.5011, 0.2089, 0.5677, 0.2089, 1.001, 0.2089, -9.246e-05, 0.3673, 0.07828, 0.3673, 0.07828, 0.3065, 0.03879, 0.3065, -9.246e-05, 0.3065, 1.0, 0.127, 0.9841, 0.1451, 0.01525, 0.1449, 1.788e-07, 0.127, 0.6604, 0.9481, 0.598, 0.9481, 0.5981, 0.9077, 0.6604, 0.9076, 0.501, 0.9481, 0.501, 0.9351, 0.5195, 0.9351, 0.5256, 0.9351, 0.5256, 0.9481, 0.5747, 0.9481, 0.5747, 0.9351, 0.5809, 0.9351, 0.5993, 0.9351, 0.5993, 0.9481, 1.0, 0.1008, 0.5, 0.1008, 3.681e-05, 0.1008, -0.01377, 3.641e-05, 1.016, 3.78e-05, 1.0, 0.127, 0.9841, 0.1451, 0.01525, 0.1449, 1.788e-07, 0.127, 1.788e-07, 0.127, 0.9999, 0.1271, 0.9841, 0.1451, 0.5, 0.145, 0.01525, 0.1449, 0.9999, 0.1271, 0.9841, 0.1451, 0.5, 0.145, 0.01525, 0.1449, 1.788e-07, 0.127, -0.1293, 0.3001, 1.019e-05, 0.3004, 7.904e-05, 0.5001, -0.1292, 0.4998, 0.7049, 0.9481, 0.6604, 0.9481, 0.6604, 0.9076, 0.705, 0.9076, 0.502, 0.5001, 0.5019, 0.3004, 0.6313, 0.3006, 0.6313, 0.5004, 0.09969, 0.4992, 0.09969, 0.4, 0.3487, 0.4, 0.3487, 0.4992, 0.5487, 0.9086, 0.5747, 0.9086, 0.5747, 0.9351, 0.5747, 0.9481, 0.5485, 0.9481, 0.07828, 0.3673, 0.07828, 0.3065, 0.03879, 0.3065, -9.245e-05, 0.3065, -9.245e-05, 0.3673, 0.07567, 0.3624, 3.541e-05, 0.3624, 0.0001694, 0.3968, 0.03434, 0.3824, 0.07592, 0.3781, 0.9688, 0.1242, 0.6758, 0.1408, 0.03132, 0.1407, 0.03132, 0.124, 0.9999, 0.2366, 9.766e-05, 0.2362, 0.0001436, 0.2073, 0.9999, 0.2076, 0.0001437, 0.2073, 0.9999, 0.2076, 0.9999, 0.2366, 9.769e-05, 0.2362, 0.0428, 0.1251, 0.06239, 0.1252, 0.06241, 0.1448, 0.6172, 0.125, 0.6019, 0.1451, 0.3985, 0.145, 0.3827, 0.125, 0.03895, 0.2426, -0.01539, 0.2426, -0.01539, 0.2, 0.03896, 0.2, 1.019e-05, 0.3004, 0.5019, 0.3004, 0.5019, 0.5001, 7.904e-05, 0.5001, 0.03896, 0.3055, 0.03895, 0.3682, -0.01539, 0.3682, -0.01539, 0.3055, 0.0867, 0.1232, 0.1587, 0.1232, 0.1587, 0.1996, 0.0867, 0.2131, -0.03585, 0.1008, -0.03585, 0.00252, 1.036, 0.002586, 1.036, 0.1008, -0.03585, 0.1008, -0.03585, 0.00252, 1.036, 0.002586, 1.036, 0.1008, 0.0867, 0.07006, 0.1587, 0.07006, 0.1587, 0.1232, 0.0867, 0.1232, 0.3985, 0.145, 0.3827, 0.125, 0.6172, 0.125, 0.6019, 0.1451, 0.01525, 0.1449, 1.788e-07, 0.127, 1.0, 0.127, 0.9841, 0.1451, 0.3985, 0.145, 0.4141, 0.125, 0.5859, 0.125, 0.6019, 0.1451, 0.6019, 0.1451, 0.3985, 0.145, 0.4141, 0.125, 0.5859, 0.125, 0.03132, 0.1407, 0.03132, 0.124, 0.9688, 0.1242, 0.9688, 0.1408, 0.7532, 0.3973, 0.9656, 0.3973, 0.9659, 0.4584, 0.7889, 0.4583, 0.7887, 0.5784, 0.7887, 0.6329, 0.7528, 0.6329, 0.3985, 0.145, 0.4141, 0.125, 0.5859, 0.125, 0.6019, 0.1451, 0.01525, 0.1449, 1.788e-07, 0.125, 1.0, 0.125, 0.9841, 0.1451, 0.5932, 0.9288, 0.5932, 0.9232, 0.5932, 0.9086, 0.5993, 0.9086, 0.5993, 0.9351, 0.5809, 0.9351, 0.5809, 0.9288, 0.502, 0.5001, 0.5019, 0.3004, 0.6313, 0.3006, 0.6313, 0.5004, 0.5747, 0.9086, 0.5932, 0.9086, 0.5932, 0.9232, 0.5901, 0.9157, 0.5839, 0.9157, 0.5809, 0.9232, 0.5809, 0.9288, 0.5809, 0.9351, 0.5747, 0.9351, 0.4141, 0.125, 0.5859, 0.125, 0.6019, 0.1451, 0.3985, 0.145, 0.414, 0.1448, 0.4142, 0.1249, 0.5863, 0.1249, 0.5861, 0.1448, 0.5172, 0.1448, 0.4481, 0.1448, 0.03132, 0.1441, 0.03132, 0.124, 0.9688, 0.1242, 0.9688, 0.1443, 0.9453, 0.1443, 0.9385, 0.1442, 0.414, 0.1448, 0.4138, 0.1249, 0.5863, 0.1249, 0.5861, 0.1448, 0.5521, 0.1448, 0.483, 0.1448, 0.9997, 0.6332, 0.7887, 0.6329, 0.7887, 0.5784, 0.9657, 0.5784, 0.9659, 0.4584, 0.9656, 0.3973, 0.9994, 0.3974, 0.9998, 0.5173, 0.791, 0.9215, 0.791, 0.9896, 0.7796, 0.9896, 0.7507, 0.9896, 0.7507, 0.9215, 0.8758, 0.0004605, 0.907, 0.0004605, 0.9221, 0.0004605, 0.9371, 0.0004605, 0.9371, 0.01311, 0.8758, 0.01311, 0.01525, 0.1449, 0.03132, 0.125, 0.9688, 0.1251, 0.9841, 0.1451, 0.03132, 0.125, 0.9688, 0.1251, 0.9688, 0.1452, 0.03132, 0.1451, 0.4142, 0.1249, 0.5863, 0.1249, 0.5861, 0.1448, 0.5172, 0.1448, 0.4481, 0.1448, 0.414, 0.1448, 0.5521, 0.1448, 0.4485, 0.1448, 0.414, 0.1448, 0.4138, 0.1249, 0.5863, 0.1249, 0.5861, 0.1448, 0.9841, 0.1451, 0.01525, 0.1449, 0.03132, 0.125, 0.9688, 0.1251, 0.9841, 0.1451, 0.01525, 0.1449, 1.788e-07, 0.125, 1.0, 0.125, 0.414, 0.1448, 0.4138, 0.1249, 0.5863, 0.1249, 0.5861, 0.1448, 0.5521, 0.1448, 0.4313, 0.1448, 0.5861, 0.1448, 0.5172, 0.1448, 0.4481, 0.1448, 0.414, 0.1448, 0.4142, 0.1249, 0.5863, 0.1249, 0.03132, 0.1451, 0.03132, 0.125, 0.9688, 0.1251, 0.9688, 0.1452, 0.3204, 0.1008, 0.1438, 0.101, 0.0719, 0.1008, 0.01892, 0.1008, -0.000205, 0.1008, -0.03585, 0.1008, -0.03585, 0.00252, 1.034, 0.002586, 1.034, 0.1008, 0.8561, 0.1008, 0.6794, 0.1008, 0.5102, 0.9149, 0.5164, 0.9149, 0.5195, 0.9224, 0.5195, 0.9284, 0.5072, 0.9284, 0.5072, 0.9224, 0.7674, 0.9075, 0.7674, 0.948, 0.705, 0.948, 0.705, 0.9076, 0.9688, 0.1251, 1.0, 0.1253, 0.9841, 0.1451, 0.01525, 0.1449, -0.001875, 0.1251, 0.9373, 0.1251, 1.0, 0.127, 0.9841, 0.1451, 0.01525, 0.1449, 1.788e-07, 0.127, 1.788e-07, 0.125, 0.01525, 0.1449, 0.9841, 0.1451, 1.0, 0.125, 0.9688, 0.1251, 0.9373, 0.1251, 1.0, 0.127, 0.9841, 0.1451, 0.01525, 0.1449, 1.788e-07, 0.127, 0.4141, 0.125, 0.3985, 0.145, 0.6019, 0.1451, 0.5859, 0.125, 0.6172, 0.125, 0.3827, 0.125, 0.3985, 0.145, 0.6019, 0.1451, 0.5636, 0.4996, 0.5004, 0.4996, 0.5004, 0.08623, 0.5636, 0.1019, 0.5636, 0.1019, 0.6291, 0.08623, 0.6291, 0.4996, 0.5636, 0.4996, 0.6291, 0.08623, 0.6291, 0.4996, 0.5636, 0.4996, 0.5636, 0.1019, 0.5859, 0.125, 0.6019, 0.1451, 0.3985, 0.145, 0.4141, 0.125, 0.3827, 0.125, 0.6172, 0.125, 0.6019, 0.1451, 0.3985, 0.145, 0.9688, 0.1251, 0.9841, 0.1451, 0.01525, 0.1449, 0.03132, 0.125, 0.6172, 0.125, 0.6019, 0.1451, 0.3985, 0.145, 0.3827, 0.125, 0.3827, 0.125, 0.6172, 0.125, 0.6019, 0.1451, 0.3985, 0.145, 0.03132, 0.125, 0.9688, 0.1251, 0.9841, 0.1451, 0.01525, 0.1449, 1.788e-07, 0.125, 1.0, 0.125, 0.9841, 0.1451, 0.01525, 0.1449, 0.6172, 0.125, 0.6019, 0.1451, 0.3985, 0.145, 0.3827, 0.125, 0.9688, 0.1251, 0.9841, 0.1451, 0.01525, 0.1449, 0.03132, 0.125, 0.5859, 0.125, 0.6019, 0.1451, 0.3985, 0.145, 0.4141, 0.125, 0.9688, 0.1251, 0.9999, 0.1253, 0.9841, 0.145, 0.9688, 0.145, 0.0002442, 0.125, 0.03141, 0.1251, 0.0314, 0.1449, 0.01545, 0.1451, 0.9376, 0.1448, 0.9376, 0.1252, 0.9571, 0.1252, 0.9373, 0.1451, 0.5, 0.145, 0.06261, 0.145, 0.01525, 0.1449, 1.788e-07, 0.125, 1.0, 0.125, 0.9841, 0.1451, 0.06239, 0.1252, 0.06241, 0.1448, 0.0428, 0.1251, 0.9999, 0.3831, 5.168e-05, 0.3827, 9.766e-05, 0.3061, 0.9999, 0.3065, 0.9999, 0.3831, 5.168e-05, 0.3827, 9.766e-05, 0.3061, 0.9999, 0.3065, 0.03895, 0.3682, -0.01539, 0.3682, -0.01539, 0.3055, 0.03896, 0.3055, 0.03895, 0.2426, -0.01539, 0.2426, -0.01539, 0.2, 0.03896, 0.2, 0.6764, 0.7149, 0.6764, 0.755, 0.4302, 0.755, 0.4302, 0.7149, 0.989, 0.6311, 0.01194, 0.6313, 1.317e-05, 0.6201, 1.0, 0.6201, 0.02886, 0.125, 0.9352, 0.1252, 0.9351, 0.1448, 0.01279, 0.1449, 0.006342, 0.6313, -0.0005082, 0.6194, 0.9996, 0.6194, 0.9996, 0.6313, 0.9824, 0.6313, 0.9482, 0.6313, 0.9311, 0.6313, 0.5201, 0.6313, 0.995, 0.6305, 0.4805, 0.6305, 0.06891, 0.6305, 0.05176, 0.6305, 0.01746, 0.6305, 0.0003091, 0.6305, 0.0003091, 0.6211, 1.002, 0.6211, 0.02207, 0.125, 0.9768, 0.1251, 0.9865, 0.1448, 0.01279, 0.1449, 0.9841, 0.1451, 0.0624, 0.1449, 0.06241, 0.1251, 0.9999, 0.1253, 0.0624, 0.1252, 0.9764, 0.1251, 0.9845, 0.1448, 0.06239, 0.1448, 0.9376, 0.1449, 0.01484, 0.1451, -5.846e-05, 0.125, 0.9375, 0.1253, 1.019e-05, 0.3004, 0.5019, 0.3004, 0.5019, 0.5001, 7.904e-05, 0.5001, 0.6604, 0.9076, 0.6604, 0.9481, 0.7049, 0.9481, 0.705, 0.9076, 0.3487, 0.4992, 0.09969, 0.4992, 0.09969, 0.4, 0.3487, 0.4, 0.7674, 0.9075, 0.7674, 0.948, 0.705, 0.948, 0.705, 0.9076, 0.598, 0.9481, 0.5981, 0.9077, 0.6604, 0.9076, 0.6604, 0.9481, 0.3968, 0.4, 0.3968, 0.4992, 0.1478, 0.4992, 0.1478, 0.4, 0.3487, 0.4992, 0.09969, 0.4992, 0.09969, 0.4, 0.3487, 0.4, 0.1478, 0.4992, 0.1478, 0.4, 0.3968, 0.4, 0.3968, 0.4992, 0.5506, 0.9481, 0.5506, 0.9077, 0.5981, 0.9077, 0.598, 0.9481, 0.6604, 0.9481, 0.598, 0.9481, 0.598, 0.9076, 0.6604, 0.9076, -0.03585, 0.002647, 0.1438, 0.002647, 0.3206, 0.002647, 0.6795, 0.002647, 0.8562, 0.00252, 1.036, 0.002647, 1.036, 0.101, -0.03585, 0.1009, -0.1293, 0.3001, 1.019e-05, 0.3004, 7.904e-05, 0.5001, -0.1292, 0.4998, 0.502, 0.5001, 0.5019, 0.3004, 0.6313, 0.3006, 0.6313, 0.5004, 0.3204, 0.1008, 0.1438, 0.101, -0.03585, 0.1008, -0.03585, 0.00252, 1.036, 0.002586, 1.036, 0.1008, 0.8561, 0.1008, 0.6794, 0.1008, 0.1613, 0.3077, 0.1614, 0.3598, 0.09221, 0.3598, 0.09221, 0.3077])
_uv.active_render = True
_uv = me_wtp_h_lb_lod0.uv_layers.new(name='Lightmap')
_uv.uv.foreach_set('vector', [0.4506, 0.1939, 0.4506, 0.1089, 0.5181, 0.1089, 0.5181, 0.1939, 0.4421, 0.02382, 0.4421, 0.1939, 0.4393, 0.1939, 0.4393, 0.1542, 0.4393, 0.1486, 0.4393, 0.1202, 0.4393, 0.09753, 0.4393, 0.06918, 0.4393, 0.06351, 0.4393, 0.02382, 0.1892, 0.4593, 0.1847, 0.4593, 0.1847, 0.4536, 0.1892, 0.4536, 0.1892, 0.4559, 0.1892, 0.4582, 0.4506, 0.1089, 0.4506, 0.02382, 0.5181, 0.02382, 0.5181, 0.1089, 0.3233, 0.83, 0.3233, 0.66, 0.3261, 0.66, 0.3261, 0.83, 0.2681, 0.567, 0.2681, 0.5103, 0.3357, 0.5103, 0.3357, 0.567, 0.9431, 0.07716, 0.9431, 0.09984, 0.9346, 0.09984, 0.9346, 0.07716, 0.3582, 0.6237, 0.3132, 0.6237, 0.3132, 0.6223, 0.3244, 0.6223, 0.3469, 0.6223, 0.3469, 0.6195, 0.3582, 0.6195, 0.5238, 0.406, 0.5238, 0.3209, 0.6083, 0.3209, 0.6083, 0.406, 0.3621, 0.83, 0.3621, 0.66, 0.365, 0.66, 0.365, 0.83, 0.5238, 0.406, 0.4393, 0.406, 0.4393, 0.3209, 0.5238, 0.3209, 0.7255, 0.3181, 0.7255, 0.4032, 0.7029, 0.406, 0.7029, 0.2302, 0.7255, 0.2331, 0.01802, 0.4173, 0.02929, 0.4145, 0.1645, 0.4145, 0.1757, 0.4173, 0.2681, 0.6237, 0.2681, 0.6181, 0.3132, 0.6181, 0.3132, 0.6223, 0.3132, 0.6237, 0.9347, 0.9084, 0.9431, 0.9084, 0.9431, 0.9311, 0.9347, 0.9311, 0.2794, 0.611, 0.2794, 0.6138, 0.2906, 0.6152, 0.2681, 0.6152, 0.2681, 0.6067, 0.3132, 0.6067, 0.3132, 0.6096, 0.3019, 0.6096, 0.2906, 0.6096, 0.9367, 0.2529, 0.9367, 0.2416, 0.9451, 0.2416, 0.9451, 0.2529, 0.9346, 0.02947, 0.9346, 0.01815, 0.9431, 0.01815, 0.9431, 0.02947, 0.9792, 0.9084, 0.982, 0.9084, 0.982, 0.9169, 0.9792, 0.9169, 0.9367, 0.3118, 0.9367, 0.2892, 0.9451, 0.2892, 0.9451, 0.3118, 0.1645, 0.2387, 0.1645, 0.4145, 0.1532, 0.4117, 0.1532, 0.2416, 0.9819, 0.07145, 0.9791, 0.07145, 0.9791, 0.06294, 0.9819, 0.06294, 0.3244, 0.6195, 0.3244, 0.6223, 0.3132, 0.6223, 0.3132, 0.6181, 0.3357, 0.6181, 0.3582, 0.6181, 0.3582, 0.6195, 0.3469, 0.6195, 0.9431, 0.6657, 0.9431, 0.677, 0.9347, 0.677, 0.9347, 0.6657, 0.9431, 0.6544, 0.9431, 0.6657, 0.9347, 0.6657, 0.9347, 0.6544, 0.3132, 0.6181, 0.2681, 0.6181, 0.2681, 0.6152, 0.2906, 0.6152, 0.3019, 0.6152, 0.3019, 0.6096, 0.3132, 0.6096, 0.9347, 0.7133, 0.9403, 0.7133, 0.9403, 0.7218, 0.9347, 0.7218, 0.9346, 0.04087, 0.9346, 0.02947, 0.9431, 0.02947, 0.9431, 0.04087, 0.6553, 0.5557, 0.6553, 0.584, 0.6553, 0.6124, 0.6328, 0.6124, 0.6328, 0.4423, 0.6553, 0.4423, 0.6553, 0.448, 0.6553, 0.4508, 0.6553, 0.4593, 0.6553, 0.4706, 0.6553, 0.499, 0.5294, 0.9447, 0.5294, 0.9333, 0.5351, 0.9333, 0.5351, 0.9447, 0.5336, 0.956, 0.5308, 0.956, 0.8846, 0.9815, 0.8789, 0.9815, 0.8789, 0.973, 0.8846, 0.973, 0.912, 0.4026, 0.912, 0.3913, 0.9205, 0.3913, 0.9205, 0.4026, 0.912, 0.3913, 0.912, 0.3799, 0.9205, 0.3799, 0.9205, 0.3913, 0.9367, 0.2416, 0.9367, 0.2302, 0.9451, 0.2302, 0.9451, 0.2416, 0.9791, 0.1077, 0.9819, 0.1077, 0.9819, 0.1162, 0.9791, 0.1162, 0.9565, 0.4026, 0.9565, 0.3799, 0.9593, 0.3799, 0.9593, 0.4026, 0.4095, 0.9332, 0.4095, 0.9559, 0.401, 0.9559, 0.401, 0.9332, 0.9792, 0.7218, 0.9764, 0.7218, 0.9764, 0.7133, 0.9792, 0.7133, 0.5936, 0.66, 0.5964, 0.66, 0.5964, 0.7734, 0.5936, 0.7734, 0.5936, 0.7508, 0.5936, 0.6827, 0.9763, 0.9674, 0.9792, 0.9674, 0.9792, 0.9759, 0.9763, 0.9759, 0.9819, 0.02665, 0.9791, 0.02665, 0.9791, 0.01815, 0.9819, 0.01815, 0.5294, 0.8324, 0.5294, 0.7644, 0.5491, 0.7644, 0.5491, 0.8324, 0.9542, 0.5715, 0.9542, 0.5999, 0.9345, 0.5999, 0.9345, 0.5715, 0.1667, 0.9084, 0.1667, 0.88, 0.1864, 0.88, 0.1864, 0.9084, 0.2681, 0.6067, 0.2681, 0.5954, 0.3357, 0.5954, 0.3357, 0.6067, 0.3132, 0.6067, 0.6667, 0.01815, 0.7342, 0.01815, 0.7342, 0.0465, 0.6667, 0.0465, 0.2653, 0.8664, 0.2653, 0.8948, 0.2456, 0.8948, 0.2456, 0.8664, 0.4292, 0.66, 0.4292, 0.7281, 0.401, 0.7281, 0.401, 0.66, 0.02927, 0.8664, 0.02927, 0.9033, 0.01802, 0.9033, 0.01802, 0.8664, 0.6914, 0.8976, 0.6914, 0.8608, 0.6942, 0.8608, 0.6942, 0.9005, 0.6553, 0.6124, 0.6553, 0.584, 0.7229, 0.584, 0.7229, 0.6124, 0.08813, 0.909, 0.08235, 0.909, 0.08235, 0.8721, 0.08813, 0.8721, 0.6942, 0.8608, 0.6914, 0.8608, 0.6914, 0.8551, 0.6942, 0.8551, 0.3233, 0.9705, 0.3289, 0.9705, 0.3289, 0.9819, 0.3233, 0.9819, 0.3971, 0.5018, 0.3971, 0.4962, 0.3999, 0.4962, 0.3999, 0.5018, 0.3971, 0.5869, 0.3971, 0.5812, 0.3999, 0.5812, 0.3999, 0.5869, 0.3971, 0.5812, 0.3971, 0.5755, 0.3999, 0.5755, 0.3999, 0.5812, 0.8702, 0.3799, 0.8702, 0.4054, 0.8589, 0.4054, 0.8589, 0.3799, 0.4455, 0.9616, 0.4455, 0.9361, 0.4484, 0.9332, 0.4484, 0.9616, 0.8958, 0.1678, 0.9015, 0.1678, 0.9015, 0.1934, 0.8958, 0.1934, 0.03505, 0.9033, 0.02927, 0.9033, 0.02927, 0.8664, 0.03505, 0.8664, 0.1892, 0.5897, 0.1892, 0.6294, 0.1847, 0.6294, 0.1847, 0.5897, 0.1847, 0.584, 0.1847, 0.5557, 0.1892, 0.5557, 0.1892, 0.584, 0.1242, 0.9061, 0.1242, 0.8693, 0.127, 0.8664, 0.127, 0.9061, 0.08235, 0.8721, 0.08235, 0.909, 0.0711, 0.909, 0.0711, 0.8721, 0.3971, 0.4962, 0.3971, 0.4905, 0.3999, 0.4905, 0.3999, 0.4962, 0.3943, 0.584, 0.3943, 0.5812, 0.3971, 0.5812, 0.3971, 0.5869, 0.3943, 0.5812, 0.3943, 0.5784, 0.3971, 0.5755, 0.3971, 0.5812, 0.06533, 0.9453, 0.06533, 0.9634, 0.06252, 0.9634, 0.06252, 0.9464, 0.02366, 0.9453, 0.02366, 0.9634, 0.02084, 0.9623, 0.02084, 0.9453, 0.1667, 0.5018, 0.1667, 0.499, 0.1847, 0.499, 0.1847, 0.5047, 0.1667, 0.5047, 0.3971, 0.5018, 0.3943, 0.499, 0.3943, 0.4962, 0.3971, 0.4962, 0.3971, 0.4905, 0.3971, 0.4962, 0.3943, 0.4962, 0.3943, 0.4933, 0.1847, 0.584, 0.1847, 0.5897, 0.1667, 0.5897, 0.1667, 0.5869, 0.1667, 0.584, 0.1298, 0.9662, 0.127, 0.9662, 0.127, 0.9492, 0.1298, 0.9481, 0.1723, 0.9628, 0.1695, 0.9617, 0.1695, 0.9447, 0.1723, 0.9447, 0.08813, 0.8721, 0.08235, 0.8721, 0.08235, 0.8664, 0.08813, 0.8664, 0.1667, 0.956, 0.1667, 0.9447, 0.1695, 0.9447, 0.1695, 0.9617, 0.127, 0.9662, 0.1242, 0.9662, 0.1242, 0.9549, 0.127, 0.9492, 0.06252, 0.9634, 0.0597, 0.9634, 0.0597, 0.9521, 0.06252, 0.9464, 0.01802, 0.9566, 0.01802, 0.9453, 0.02084, 0.9453, 0.02084, 0.9623, 0.1757, 0.406, 0.1802, 0.406, 0.1814, 0.4088, 0.187, 0.4117, 0.1757, 0.4117, 0.5964, 0.9592, 0.5964, 0.9774, 0.5908, 0.9774, 0.5908, 0.966, 0.5936, 0.9604, 0.9566, 0.8177, 0.9623, 0.8177, 0.9623, 0.8358, 0.9595, 0.8347, 0.9566, 0.829, 0.9015, 0.1934, 0.9015, 0.1678, 0.9128, 0.1678, 0.9128, 0.1934, 0.9488, 0.1905, 0.9488, 0.165, 0.9517, 0.165, 0.9517, 0.1934, 0.876, 0.4054, 0.8702, 0.4054, 0.8702, 0.3799, 0.876, 0.3799, 0.3943, 0.55, 0.3943, 0.5273, 0.3999, 0.5273, 0.3999, 0.5387, 0.3999, 0.55, 0.1892, 0.533, 0.1892, 0.5557, 0.1847, 0.5557, 0.1667, 0.5557, 0.1667, 0.533, 0.1847, 0.533, 0.4506, 0.1089, 0.4506, 0.1939, 0.4478, 0.1939, 0.4478, 0.02382, 0.4506, 0.02382, 0.392, 0.4145, 0.392, 0.2387, 0.4033, 0.2359, 0.4033, 0.4173, 0.9542, 0.4706, 0.9345, 0.4706, 0.9345, 0.4423, 0.9542, 0.4423, 0.6025, 0.1939, 0.5181, 0.1939, 0.5181, 0.1089, 0.6025, 0.1089, 0.02929, 0.2387, 0.04055, 0.2416, 0.04055, 0.4117, 0.02929, 0.4145, 0.6025, 0.1089, 0.5181, 0.1089, 0.5181, 0.02382, 0.6025, 0.02382, 0.02084, 0.8301, 0.01802, 0.8301, 0.01802, 0.66, 0.02084, 0.66, 0.02084, 0.8245, 0.02084, 0.8259, 0.9206, 0.8719, 0.9178, 0.8719, 0.9178, 0.7587, 0.9206, 0.7587, 0.9206, 0.804, 0.9206, 0.8493, 0.2568, 0.1939, 0.3695, 0.1939, 0.3807, 0.1968, 0.2456, 0.1968, 0.5238, 0.2359, 0.6083, 0.2359, 0.6083, 0.3209, 0.5238, 0.3209, 0.5238, 0.2359, 0.5238, 0.3209, 0.4393, 0.3209, 0.4393, 0.2359, 0.3807, 0.02098, 0.3807, 0.1968, 0.3695, 0.1939, 0.3695, 0.02382, 0.7443, 0.8273, 0.7415, 0.8273, 0.7443, 0.8245, 0.7229, 0.6124, 0.7229, 0.584, 0.7229, 0.5557, 0.7229, 0.499, 0.7229, 0.4706, 0.7229, 0.4593, 0.7229, 0.448, 0.7454, 0.448, 0.7454, 0.6124, 0.7584, 0.9311, 0.7584, 0.9594, 0.7387, 0.9594, 0.7387, 0.9311, 0.8429, 0.931, 0.8232, 0.931, 0.8232, 0.863, 0.8429, 0.863, 0.4652, 0.8686, 0.4849, 0.8686, 0.4849, 0.8969, 0.4652, 0.8969, 0.7584, 0.8948, 0.7387, 0.8948, 0.7387, 0.8664, 0.7584, 0.8664, 0.8986, 0.6544, 0.8986, 0.7223, 0.8789, 0.7223, 0.8789, 0.6544, 0.1667, 0.6714, 0.1949, 0.6714, 0.1949, 0.7394, 0.1667, 0.7394, 0.7815, 0.5302, 0.8038, 0.5302, 0.8038, 0.6181, 0.7815, 0.6152, 0.5576, 0.66, 0.5576, 0.7281, 0.5294, 0.7281, 0.5294, 0.66, 0.84, 0.08619, 0.84, 0.01815, 0.8597, 0.01815, 0.8597, 0.08619, 0.3582, 0.6181, 0.3357, 0.6181, 0.3357, 0.6067, 0.3357, 0.5954, 0.3357, 0.567, 0.3357, 0.5103, 0.3357, 0.482, 0.3357, 0.4536, 0.3582, 0.4536, 0.7815, 0.8245, 0.7815, 0.6544, 0.7871, 0.6544, 0.7871, 0.8245, 0.6914, 0.8188, 0.6914, 0.6487, 0.7026, 0.6487, 0.7026, 0.8188, 0.9347, 0.9674, 0.9403, 0.9674, 0.9403, 0.9787, 0.9347, 0.9787, 0.7927, 0.1883, 0.7927, 0.01815, 0.804, 0.01815, 0.804, 0.1883, 0.4421, 0.1939, 0.4421, 0.02382, 0.4478, 0.02382, 0.4478, 0.1939, 0.1892, 0.499, 0.1892, 0.5047, 0.1892, 0.533, 0.1847, 0.533, 0.1847, 0.5047, 0.1847, 0.499, 0.1847, 0.4593, 0.1892, 0.4593, 0.4027, 0.5387, 0.4027, 0.6237, 0.3999, 0.6237, 0.3999, 0.5869, 0.3999, 0.5812, 0.3999, 0.5755, 0.3999, 0.55, 0.3999, 0.5387, 0.4027, 0.4536, 0.4027, 0.5387, 0.3999, 0.5387, 0.3999, 0.5273, 0.3999, 0.5018, 0.3999, 0.4962, 0.3999, 0.4905, 0.3999, 0.4536, 0.6384, 0.9707, 0.6328, 0.9707, 0.6328, 0.9593, 0.6356, 0.9593, 0.6384, 0.9593, 0.01802, 0.1996, 0.02084, 0.1968, 0.1954, 0.1968, 0.1983, 0.1996, 0.4652, 0.66, 0.4934, 0.66, 0.4934, 0.7281, 0.4652, 0.7281, 0.3357, 0.6181, 0.3132, 0.6181, 0.3132, 0.6096, 0.3132, 0.6067, 0.3357, 0.6067, 0.7229, 0.4593, 0.7004, 0.4593, 0.7004, 0.4565, 0.7004, 0.448, 0.7229, 0.448, 0.6669, 0.2331, 0.6669, 0.3181, 0.6669, 0.4032, 0.6443, 0.406, 0.6443, 0.2302, 0.1983, 0.01815, 0.1954, 0.02098, 0.02084, 0.02098, 0.01802, 0.01815, 0.01802, 0.1996, 0.01802, 0.01815, 0.02084, 0.02098, 0.02084, 0.1089, 0.02084, 0.1968, 0.1983, 0.1996, 0.1954, 0.1968, 0.1954, 0.1089, 0.1954, 0.02098, 0.1983, 0.01815, 0.84, 0.1225, 0.8597, 0.1225, 0.8597, 0.1905, 0.84, 0.1905, 0.6328, 0.8551, 0.6525, 0.8551, 0.6525, 0.923, 0.6328, 0.923, 0.8429, 0.7587, 0.8429, 0.8267, 0.8232, 0.8267, 0.8232, 0.7587, 0.9345, 0.5069, 0.9542, 0.5069, 0.9542, 0.5352, 0.9345, 0.5352, 0.6553, 0.4706, 0.6553, 0.4593, 0.7004, 0.4593, 0.7229, 0.4593, 0.7229, 0.4706, 0.8288, 0.9673, 0.8288, 0.9786, 0.826, 0.9786, 0.8232, 0.9786, 0.8232, 0.9673, 0.392, 0.02949, 0.392, 0.02382, 0.4033, 0.02382, 0.3976, 0.02665, 0.3965, 0.02949, 0.09856, 0.8301, 0.09575, 0.8301, 0.09575, 0.66, 0.09856, 0.66, 0.6441, 0.6487, 0.6441, 0.7337, 0.6328, 0.7337, 0.6328, 0.6487, 0.6441, 0.7337, 0.6441, 0.8188, 0.6328, 0.8188, 0.6328, 0.7337, 0.7415, 0.6515, 0.7443, 0.6515, 0.7443, 0.6544, 0.2343, 0.1996, 0.2456, 0.1968, 0.3807, 0.1968, 0.392, 0.1996, 0.8399, 0.6147, 0.8399, 0.6033, 0.8427, 0.6033, 0.8427, 0.6147, 0.6553, 0.5557, 0.6553, 0.499, 0.7229, 0.499, 0.7229, 0.5557, 0.8427, 0.6033, 0.8399, 0.6033, 0.8399, 0.592, 0.8427, 0.592, 0.03505, 0.9033, 0.03505, 0.909, 0.02927, 0.909, 0.02927, 0.9033, 0.1307, 0.6237, 0.1081, 0.6237, 0.1081, 0.4536, 0.1307, 0.4536, 0.04055, 0.6237, 0.01802, 0.6237, 0.01802, 0.4536, 0.04055, 0.4536, 0.127, 0.9061, 0.127, 0.9118, 0.1242, 0.9118, 0.1242, 0.9061, 0.5855, 0.6209, 0.5968, 0.6237, 0.4393, 0.6237, 0.4506, 0.6209, 0.5855, 0.4451, 0.5968, 0.4423, 0.5968, 0.6237, 0.5855, 0.6209, 0.5855, 0.4451, 0.5743, 0.448, 0.4618, 0.448, 0.4506, 0.4451, 0.392, 0.4145, 0.2568, 0.4145, 0.2681, 0.4117, 0.3807, 0.4117, 0.0597, 0.8301, 0.05689, 0.8301, 0.05689, 0.66, 0.0597, 0.66, 0.7454, 0.4423, 0.7454, 0.4465, 0.7342, 0.4465, 0.7342, 0.4437, 0.7117, 0.4437, 0.7004, 0.4437, 0.7004, 0.4423, 0.392, 0.2387, 0.3807, 0.2416, 0.2681, 0.2416, 0.2568, 0.2387, 0.2568, 0.4145, 0.2456, 0.4173, 0.2456, 0.2359, 0.2568, 0.2387, 0.6891, 0.4508, 0.6779, 0.4508, 0.6553, 0.4508, 0.6553, 0.448, 0.7004, 0.448, 0.7004, 0.4565, 0.6891, 0.4565, 0.3233, 0.9342, 0.3233, 0.8663, 0.343, 0.8663, 0.343, 0.9342, 0.6553, 0.4593, 0.6553, 0.4508, 0.6779, 0.4508, 0.6666, 0.4522, 0.6666, 0.455, 0.6779, 0.4565, 0.6891, 0.4565, 0.7004, 0.4565, 0.7004, 0.4593, 0.04055, 0.4117, 0.1532, 0.4117, 0.1645, 0.4145, 0.02929, 0.4145, 0.8427, 0.5557, 0.8399, 0.5557, 0.8399, 0.4423, 0.8427, 0.4423, 0.8427, 0.465, 0.8427, 0.533, 0.8201, 0.2302, 0.8229, 0.2302, 0.8229, 0.4003, 0.8201, 0.4003, 0.8201, 0.3961, 0.8201, 0.3947, 0.5936, 0.8097, 0.5964, 0.8097, 0.5964, 0.9229, 0.5936, 0.9229, 0.5936, 0.9003, 0.5936, 0.855, 0.7004, 0.448, 0.7004, 0.4437, 0.7117, 0.4437, 0.7117, 0.4465, 0.7342, 0.4465, 0.7454, 0.4465, 0.7454, 0.448, 0.7229, 0.448, 0.6553, 0.4423, 0.7004, 0.4423, 0.7004, 0.4437, 0.7004, 0.448, 0.6553, 0.448, 0.1892, 0.6294, 0.1892, 0.6305, 0.1892, 0.6328, 0.1892, 0.6351, 0.1847, 0.6351, 0.1847, 0.6294, 0.2456, 0.02098, 0.2568, 0.02382, 0.2568, 0.1939, 0.2456, 0.1968, 0.2872, 0.66, 0.2872, 0.8301, 0.2844, 0.8301, 0.2844, 0.66, 0.8986, 0.01815, 0.8986, 0.1316, 0.8958, 0.1316, 0.8958, 0.1089, 0.8958, 0.04083, 0.8958, 0.01815, 0.8589, 0.3209, 0.8589, 0.2529, 0.8589, 0.2302, 0.8618, 0.2302, 0.8618, 0.3436, 0.8589, 0.3436, 0.4506, 0.6209, 0.4506, 0.4451, 0.4618, 0.448, 0.4618, 0.6181, 0.6053, 0.1968, 0.6053, 0.02098, 0.6081, 0.01815, 0.6081, 0.1996, 0.8789, 0.7587, 0.8817, 0.7587, 0.8817, 0.8721, 0.8789, 0.8721, 0.8789, 0.8494, 0.8789, 0.7814, 0.8978, 0.3436, 0.8978, 0.3209, 0.8978, 0.2529, 0.8978, 0.2302, 0.9006, 0.2302, 0.9006, 0.3436, 0.2456, 0.66, 0.2484, 0.66, 0.2484, 0.8301, 0.2456, 0.8301, 0.2681, 0.567, 0.2681, 0.5954, 0.2681, 0.6067, 0.2681, 0.6152, 0.2681, 0.6181, 0.2681, 0.6237, 0.2456, 0.6237, 0.2456, 0.4536, 0.2681, 0.4536, 0.2681, 0.482, 0.2681, 0.5103, 0.4886, 0.9559, 0.4858, 0.9559, 0.4844, 0.9446, 0.4844, 0.9332, 0.49, 0.9332, 0.49, 0.9446, 0.2681, 0.4536, 0.3357, 0.4536, 0.3357, 0.482, 0.2681, 0.482, 0.1757, 0.4117, 0.1757, 0.4173, 0.1645, 0.4145, 0.1645, 0.2387, 0.1757, 0.2359, 0.1757, 0.406, 0.01802, 0.2359, 0.02929, 0.2387, 0.02929, 0.4145, 0.01802, 0.4173, 0.392, 0.1996, 0.3807, 0.1968, 0.3807, 0.02098, 0.392, 0.01815, 0.392, 0.02382, 0.392, 0.02949, 0.2343, 0.01815, 0.2456, 0.02098, 0.2456, 0.1968, 0.2343, 0.1996, 0.04055, 0.2416, 0.02929, 0.2387, 0.1645, 0.2387, 0.1532, 0.2416, 0.01802, 0.2359, 0.1757, 0.2359, 0.1645, 0.2387, 0.02929, 0.2387, 0.7615, 0.3181, 0.784, 0.3181, 0.784, 0.406, 0.7615, 0.4032, 0.7615, 0.2331, 0.784, 0.2302, 0.784, 0.3181, 0.7615, 0.3181, 0.8038, 0.4423, 0.8038, 0.5302, 0.7815, 0.5302, 0.7815, 0.4451, 0.2568, 0.02382, 0.2456, 0.02098, 0.3807, 0.02098, 0.3695, 0.02382, 0.2343, 0.01815, 0.392, 0.01815, 0.3807, 0.02098, 0.2456, 0.02098, 0.2681, 0.4117, 0.2568, 0.4145, 0.2568, 0.2387, 0.2681, 0.2416, 0.4033, 0.2359, 0.392, 0.2387, 0.2568, 0.2387, 0.2456, 0.2359, 0.4033, 0.4173, 0.2456, 0.4173, 0.2568, 0.4145, 0.392, 0.4145, 0.3807, 0.4117, 0.3807, 0.2416, 0.392, 0.2387, 0.392, 0.4145, 0.4393, 0.6237, 0.4393, 0.4423, 0.4506, 0.4451, 0.4506, 0.6209, 0.5968, 0.4423, 0.5855, 0.4451, 0.4506, 0.4451, 0.4393, 0.4423, 0.5743, 0.448, 0.5855, 0.4451, 0.5855, 0.6209, 0.5743, 0.6181, 0.5743, 0.6181, 0.5855, 0.6209, 0.4506, 0.6209, 0.4618, 0.6181, 0.7443, 0.8301, 0.7387, 0.8301, 0.7415, 0.8273, 0.7443, 0.8273, 0.7387, 0.6487, 0.7443, 0.6487, 0.7443, 0.6515, 0.7415, 0.6515, 0.7443, 0.6544, 0.7415, 0.6544, 0.7415, 0.6515, 0.7415, 0.6544, 0.7415, 0.7394, 0.7415, 0.8245, 0.7415, 0.8273, 0.7387, 0.8301, 0.7387, 0.6487, 0.7415, 0.6515, 0.7415, 0.8245, 0.7443, 0.8245, 0.7415, 0.8273, 0.6553, 0.7337, 0.6553, 0.8188, 0.6441, 0.8188, 0.6441, 0.7337, 0.6553, 0.6487, 0.6553, 0.7337, 0.6441, 0.7337, 0.6441, 0.6487, 0.6942, 0.9481, 0.6942, 0.9594, 0.6914, 0.9594, 0.6914, 0.9481, 0.6942, 0.9367, 0.6942, 0.9481, 0.6914, 0.9481, 0.6914, 0.9367, 0.1081, 0.6237, 0.04055, 0.6237, 0.04055, 0.4536, 0.1081, 0.4536, 0.6025, 0.1939, 0.6025, 0.02382, 0.6036, 0.02268, 0.6036, 0.1951, 0.6036, 0.02268, 0.4393, 0.02268, 0.4393, 0.02041, 0.6053, 0.02098, 0.6025, 0.1939, 0.6036, 0.1951, 0.4393, 0.1951, 0.4393, 0.1939, 0.4421, 0.1939, 0.4478, 0.1939, 0.4506, 0.1939, 0.5181, 0.1939, 0.6025, 0.02382, 0.5181, 0.02382, 0.4506, 0.02382, 0.4478, 0.02382, 0.4421, 0.02382, 0.4393, 0.02382, 0.4393, 0.02268, 0.6036, 0.02268, 0.6036, 0.1951, 0.6036, 0.02268, 0.6053, 0.02098, 0.6053, 0.1968, 0.6053, 0.02098, 0.4393, 0.02041, 0.4393, 0.01815, 0.6081, 0.01815, 0.4393, 0.1951, 0.6036, 0.1951, 0.6053, 0.1968, 0.4393, 0.1973, 0.4393, 0.1973, 0.6053, 0.1968, 0.6081, 0.1996, 0.4393, 0.1996, 0.7342, 0.07485, 0.7342, 0.1316, 0.6667, 0.1316, 0.6667, 0.07485, 0.1864, 0.7757, 0.1864, 0.8438, 0.1667, 0.8438, 0.1667, 0.7757, 0.4207, 0.8686, 0.4207, 0.8969, 0.401, 0.8969, 0.401, 0.8686, 0.7342, 0.1883, 0.6667, 0.1883, 0.6667, 0.1599, 0.7342, 0.1599, 0.4652, 0.8323, 0.4652, 0.7644, 0.4934, 0.7644, 0.4934, 0.8323, 0.2653, 0.9594, 0.2456, 0.9594, 0.2456, 0.9311, 0.2653, 0.9311, 0.8789, 0.9367, 0.8789, 0.9084, 0.8986, 0.9084, 0.8986, 0.9367, 0.5491, 0.8971, 0.5294, 0.8971, 0.5294, 0.8687, 0.5491, 0.8687, 0.8429, 0.6544, 0.8429, 0.7224, 0.8232, 0.7224, 0.8232, 0.6544, 0.401, 0.7644, 0.4292, 0.7644, 0.4292, 0.8323, 0.401, 0.8323, 0.6667, 0.01815, 0.6667, 0.0465, 0.6667, 0.07485, 0.6667, 0.1316, 0.6667, 0.1599, 0.6667, 0.1883, 0.6442, 0.1883, 0.6442, 0.01815, 0.8787, 0.5466, 0.8984, 0.5466, 0.8984, 0.6147, 0.8787, 0.6147, 0.8984, 0.4423, 0.8984, 0.5103, 0.8787, 0.5103, 0.8787, 0.4423, 0.7342, 0.07485, 0.7342, 0.0465, 0.7342, 0.01815, 0.7566, 0.01815, 0.7566, 0.1883, 0.7342, 0.1883, 0.7342, 0.1599, 0.7342, 0.1316, 0.9566, 0.7814, 0.9566, 0.7587, 0.9595, 0.7587, 0.9595, 0.7814])
me_wtp_h_lb_lod0.materials.append(mat_tdsn_hornormunittestarenafloor_concrete)
me_wtp_h_lb_lod0.materials.append(mat_tdsn_hornormunittestarena_concrete)
me_wtp_h_lb_lod0.materials.append(mat_tdsn_hornormunittestarenaconpxz_concrete)
me_wtp_h_lb_lod0.materials.append(mat_tdsn_hornormunittestarenabottom_concrete)
me_wtp_h_lb_lod0.materials.append(mat_tdsn_hornormunittestarenadam_concrete)
me_wtp_h_lb_lod0.materials.append(mat_tdosn_hornormunittestalpha_concrete)
me_wtp_h_lb_lod0.materials.append(mat_tdsn_hornormunittestalpha_concrete)
me_wtp_h_lb_lod0.materials.append(mat_tdsn_hornormunittestalpha2_concrete)
me_wtp_h_lb_lod0.use_remesh_preserve_volume = False
me_wtp_h_lb_lod0.use_remesh_preserve_attributes = False
me_wtp_h_lb_lod0.use_mirror_vertex_groups = False
me_wtp_h_lb_lod0.update()

# ---- objects
ob_wtp_h_lb_lod0 = bpy.data.objects.new('WTP_H_LB_Lod0', me_wtp_h_lb_lod0)
ob_camera = bpy.data.objects.new('Camera', cam_tga_render)
ob_sun_001 = bpy.data.objects.new('Sun.001', light_sun_001)
ob_sun = bpy.data.objects.new('Sun', light_sun)

# ---- transforms, parenting, visibility, modifiers, constraints
ob_wtp_h_lb_lod0.location = (0.0, 0.0, 0.08)
ob_wtp_h_lb_lod0.scale = (0.32, 0.32, 0.08)
ob_wtp_h_lb_lod0.lineart.crease_threshold = 0.0
ob_camera.location = (6.94, -6.94, 9.9)
ob_camera.rotation_euler = (0.7854, 0.0, 0.7854)
ob_camera.lock_rotations_4d = False
ob_camera.empty_display_type = 'ARROWS'
ob_camera.color = (0.0, 0.0, 0.0, 0.0)
ob_camera.display_type = 'WIRE'
ob_camera.lineart.crease_threshold = 0.0
ob_sun_001.location = (5.0, -5.0, -10.0)
ob_sun_001.rotation_euler = (-0.7854, -2.356, 3.142)
ob_sun_001.lineart.crease_threshold = 0.0
ob_sun.location = (-5.0, 5.0, 10.0)
ob_sun.rotation_euler = (-0.7854, -0.7854, 0.0)
ob_sun.lineart.crease_threshold = 0.0
cam_tga_render.dof.focus_object = None

# ---- collection membership
col_collection_1.objects.link(ob_wtp_h_lb_lod0)
col_collection_1.objects.link(ob_camera)
col_collection_3.objects.link(ob_sun_001)
col_collection_3.objects.link(ob_sun)

# ---- scene / render settings (as saved in the file)
scene.camera = ob_camera
scene.frame_start = 1; scene.frame_end = 250; scene.frame_set(0)
scene.render.engine = 'BLENDER_EEVEE_NEXT'
scene.render.image_settings.file_format = 'TARGA'
scene.render.image_settings.color_mode = 'BW'
scene.render.resolution_x = 64
scene.render.resolution_y = 64
scene.render.dither_intensity = 0.0
scene.cycles.use_denoising = False
scene.cycles.samples = 128
scene.cycles.sampling_pattern = 'TABULATED_SOBOL'
scene.cycles.light_sampling_threshold = 0.0
scene.cycles.use_adaptive_sampling = False
scene.cycles.use_light_tree = False
scene.cycles.blur_glossy = 0.0
scene.cycles.sample_clamp_indirect = 0.0
scene.view_settings.view_transform = 'Standard'
bpy.context.view_layer.update()
